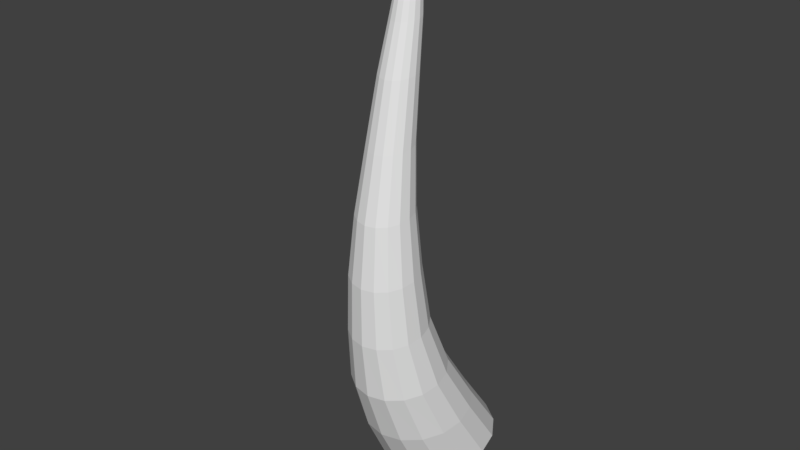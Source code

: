 # Source: SM_AnimalHorn_001.blend  (saved by Blender 2.80.37; exported with 4.5.12 LTS)
import bpy
from mathutils import Matrix  # noqa: F401  (used for matrix-valued properties, if any)

bpy.ops.wm.read_factory_settings(use_empty=True)
scene = bpy.context.scene
scene.name = 'Scene'

# ---- collections
col_collection_1 = bpy.data.collections.new('Collection 1'); scene.collection.children.link(col_collection_1)

# ---- materials (node trees are filled in below, after node groups)
mat_horn = bpy.data.materials.new('Horn')
mat_horn.alpha_threshold = 0.0
mat_horn.use_transparent_shadow = False
mat_horn.roughness = 0.5

# ---- material node trees

# ---- world
world_world = bpy.data.worlds.new('World'); scene.world = world_world
world_world.color = (0.05088, 0.05088, 0.05088)
world_world.use_sun_shadow = False
world_world.sun_shadow_jitter_overblur = 0.0
world_world.cycles.sampling_method = 'MANUAL'

# ---- meshes
me_cylinder = bpy.data.meshes.new('Cylinder')
me_cylinder.from_pydata([(0.9409, 0.1526, -0.8306), (0.9993, 0.141, -0.8306), (1.049, 0.1079, -0.8306), (1.082, 0.0584, -0.8306), (1.093, 1.299e-07, -0.8306), (1.082, -0.0584, -0.8306), (1.049, -0.1079, -0.8306), (0.9993, -0.141, -0.8306), (0.9409, -0.1526, -0.8306), (0.8825, -0.141, -0.8306), (0.833, -0.1079, -0.8306), (0.7999, -0.0584, -0.8306), (0.7883, 2.658e-07, -0.8306), (0.7999, 0.0584, -0.8306), (0.833, 0.1079, -0.8306), (0.8825, 0.141, -0.8306), (1.142, -9.859e-06, -0.9794), (0.1582, -0.4339, 0.04381), (1.043, 0.1122, -0.9018), (1.086, 0.1036, -0.9018), (1.123, 0.07933, -0.9018), (1.147, 0.04293, -0.9018), (1.155, 1.376e-07, -0.9018), (1.147, -0.04293, -0.9018), (1.123, -0.07933, -0.9018), (1.086, -0.1036, -0.9018), (1.043, -0.1122, -0.9018), (1.0, -0.1036, -0.9018), (0.964, -0.07933, -0.9018), (0.9397, -0.04293, -0.9018), (0.9311, 2.375e-07, -0.9018), (0.9397, 0.04293, -0.9018), (0.964, 0.07933, -0.9018), (1.0, 0.1036, -0.9018), (1.078, 0.09067, -0.9249), (1.113, 0.08377, -0.9249), (1.142, 0.06412, -0.9249), (1.162, 0.0347, -0.9249), (1.169, 1.366e-07, -0.9249), (1.162, -0.0347, -0.9249), (1.142, -0.06412, -0.9249), (1.113, -0.08377, -0.9249), (1.078, -0.09067, -0.9249), (1.043, -0.08377, -0.9249), (1.014, -0.06412, -0.9249), (0.9942, -0.0347, -0.9249), (0.9873, 2.201e-07, -0.9249), (0.9942, 0.0347, -0.9249), (1.014, 0.06412, -0.9249), (1.043, 0.08377, -0.9249), (1.11, 0.07032, -0.9453), (1.137, 0.06496, -0.9453), (1.159, 0.04972, -0.9453), (1.175, 0.02691, -0.9453), (1.18, 1.307e-07, -0.9453), (1.175, -0.02691, -0.9453), (1.159, -0.04972, -0.9453), (1.137, -0.06496, -0.9453), (1.11, -0.07032, -0.9453), (1.085, -0.06496, -0.9452), (1.063, -0.04972, -0.9452), (1.045, -0.02691, -0.9453), (1.039, 1.978e-07, -0.9453), (1.045, 0.02691, -0.9453), (1.063, 0.04972, -0.9452), (1.085, 0.06496, -0.9452), (1.136, 0.04215, -0.9615), (1.153, 0.03894, -0.9614), (1.165, 0.02981, -0.9615), (1.174, 0.01613, -0.9616), (1.177, 1.304e-07, -0.9616), (1.174, -0.01613, -0.9616), (1.165, -0.02981, -0.9615), (1.153, -0.03894, -0.9614), (1.136, -0.04215, -0.9615), (1.116, -0.03894, -0.9617), (1.096, -0.02981, -0.962), (1.082, -0.01613, -0.9623), (1.078, 1.734e-07, -0.9623), (1.082, 0.01613, -0.9623), (1.096, 0.02981, -0.962), (1.116, 0.03894, -0.9617), (0.8377, 0.1857, -0.7684), (0.6232, 0.2331, -0.6551), (0.3591, 0.2837, -0.4997), (0.1348, 0.3511, -0.3459), (-0.005845, 0.4283, -0.192), (-0.07167, 0.4892, -0.03817), (-0.005256, 0.5939, 0.1157), (0.2124, 0.687, 0.2695), (0.4981, 0.7494, 0.4234), (0.7868, 0.6923, 0.4234), (0.4764, 0.6347, 0.2695), (0.2202, 0.5487, 0.1157), (0.1131, 0.452, -0.03817), (0.1554, 0.3957, -0.192), (0.2687, 0.3243, -0.3459), (0.4676, 0.2621, -0.4997), (0.7125, 0.2153, -0.6551), (0.9087, 0.1715, -0.7684), (1.032, 0.5299, 0.4234), (0.7002, 0.4858, 0.2695), (0.412, 0.42, 0.1157), (0.2721, 0.3459, -0.03817), (0.2943, 0.3029, -0.192), (0.3827, 0.2482, -0.3459), (0.5601, 0.2006, -0.4997), (0.7882, 0.1648, -0.6551), (0.969, 0.1313, -0.7684), (1.196, 0.2868, 0.4234), (0.8497, 0.2629, 0.2695), (0.5399, 0.2273, 0.1157), (0.3808, 0.1872, -0.03817), (0.3885, 0.1639, -0.192), (0.4591, 0.1343, -0.3459), (0.6217, 0.1086, -0.4997), (0.8388, 0.08919, -0.6551), (1.009, 0.07105, -0.7684), (1.253, 2.745e-09, 0.4234), (0.9022, 1.013e-08, 0.2695), (0.5847, 3.262e-08, 0.1157), (0.4193, 5.734e-08, -0.03817), (0.4212, 7.099e-08, -0.192), (0.4855, 8.792e-08, -0.3459), (0.6434, 1.022e-07, -0.4997), (0.8566, 1.129e-07, -0.6551), (1.023, 1.229e-07, -0.7684), (1.196, -0.2868, 0.4234), (0.8497, -0.2629, 0.2695), (0.5399, -0.2273, 0.1157), (0.3808, -0.1872, -0.03817), (0.3885, -0.1639, -0.192), (0.4591, -0.1343, -0.3459), (0.6217, -0.1086, -0.4997), (0.8388, -0.08919, -0.6551), (1.009, -0.07105, -0.7684), (1.032, -0.5299, 0.4234), (0.7002, -0.4858, 0.2695), (0.412, -0.42, 0.1157), (0.2721, -0.3459, -0.03817), (0.2943, -0.3029, -0.192), (0.3827, -0.2482, -0.3459), (0.5601, -0.2006, -0.4997), (0.7882, -0.1648, -0.6551), (0.969, -0.1313, -0.7684), (0.7868, -0.6923, 0.4234), (0.4764, -0.6347, 0.2695), (0.2202, -0.5487, 0.1157), (0.1131, -0.452, -0.03817), (0.1554, -0.3957, -0.192), (0.2687, -0.3243, -0.3459), (0.4676, -0.2621, -0.4997), (0.7125, -0.2153, -0.6551), (0.9087, -0.1715, -0.7684), (0.4981, -0.7494, 0.4234), (0.2124, -0.687, 0.2695), (-0.005256, -0.5939, 0.1157), (-0.07167, -0.4892, -0.03817), (-0.005845, -0.4283, -0.192), (0.1348, -0.3511, -0.3459), (0.3591, -0.2837, -0.4997), (0.6232, -0.2331, -0.6551), (0.8377, -0.1857, -0.7684), (0.2095, -0.6923, 0.4234), (-0.05159, -0.6347, 0.2695), (-0.23, -0.5487, 0.1157), (-0.2542, -0.452, -0.03817), (-0.1653, -0.3957, -0.192), (0.00127, -0.3243, -0.3459), (0.2514, -0.2621, -0.4997), (0.5339, -0.2153, -0.6551), (0.7666, -0.1715, -0.7684), (-0.03444, -0.5299, 0.4234), (-0.2754, -0.4858, 0.2695), (-0.4203, -0.42, 0.1157), (-0.4081, -0.3459, -0.03817), (-0.2996, -0.3029, -0.192), (-0.1116, -0.2482, -0.3459), (0.161, -0.2006, -0.4997), (0.4581, -0.1648, -0.6551), (0.7064, -0.1313, -0.7684), (-0.1969, -0.2868, 0.4234), (-0.4249, -0.2629, 0.2695), (-0.5479, -0.2273, 0.1157), (-0.5103, -0.1872, -0.03817), (-0.3879, -0.1639, -0.192), (-0.1864, -0.1343, -0.3459), (0.1013, -0.1086, -0.4997), (0.4075, -0.08919, -0.6551), (0.6662, -0.07105, -0.7684), (-0.2538, 6.698e-07, 0.4234), (-0.4774, 6.217e-07, 0.2695), (-0.5928, 5.613e-07, 0.1157), (-0.5468, 4.928e-07, -0.03817), (-0.4193, 4.522e-07, -0.192), (-0.2129, 4.004e-07, -0.3459), (0.08057, 3.548e-07, -0.4997), (0.3898, 3.204e-07, -0.6551), (0.6531, 2.882e-07, -0.7684), (-0.1969, 0.2868, 0.4234), (-0.4249, 0.2629, 0.2695), (-0.5479, 0.2273, 0.1157), (-0.5103, 0.1872, -0.03817), (-0.3879, 0.1639, -0.192), (-0.1864, 0.1343, -0.3459), (0.1013, 0.1086, -0.4997), (0.4075, 0.08919, -0.6551), (0.6662, 0.07105, -0.7684), (-0.03444, 0.5299, 0.4234), (-0.2754, 0.4858, 0.2695), (-0.4203, 0.42, 0.1157), (-0.4081, 0.3459, -0.03817), (-0.2996, 0.3029, -0.192), (-0.1116, 0.2482, -0.3459), (0.161, 0.2006, -0.4997), (0.4581, 0.1648, -0.6551), (0.7064, 0.1313, -0.7684), (0.2095, 0.6923, 0.4234), (-0.05159, 0.6347, 0.2695), (-0.23, 0.5487, 0.1157), (-0.2542, 0.452, -0.03817), (-0.1653, 0.3957, -0.192), (0.001271, 0.3243, -0.3459), (0.2514, 0.2621, -0.4997), (0.5339, 0.2153, -0.6551), (0.7666, 0.1715, -0.7684), (0.4982, 0.649, 0.4234), (0.7482, 0.5996, 0.4234), (0.9603, 0.4589, 0.4234), (1.102, 0.2484, 0.4234), (1.152, 2.752e-08, 0.4234), (1.102, -0.2484, 0.4234), (0.9603, -0.4589, 0.4234), (0.7482, -0.5996, 0.4234), (0.4982, -0.649, 0.4234), (0.2482, -0.5996, 0.4234), (0.03698, -0.4589, 0.4234), (-0.1037, -0.2484, 0.4234), (-0.153, 6.052e-07, 0.4234), (-0.1037, 0.2484, 0.4234), (0.03698, 0.4589, 0.4234), (0.2482, 0.5996, 0.4234), (0.08053, 0.5676, 0.1844), (0.2992, 0.5244, 0.1845), (0.4847, 0.4013, 0.1845), (0.6088, 0.2172, 0.1845), (0.6521, 5.411e-08, 0.1845), (0.6088, -0.2172, 0.1845), (0.4847, -0.4013, 0.1845), (0.2992, -0.5244, 0.1845), (0.08053, -0.5676, 0.1845), (-0.138, -0.5244, 0.1845), (-0.3228, -0.4013, 0.1845), (-0.4458, -0.2172, 0.1845), (-0.4889, 5.593e-07, 0.1845), (-0.4458, 0.2172, 0.1845), (-0.3228, 0.4013, 0.1845), (-0.138, 0.5244, 0.1845), (-0.0446, 0.3751, -0.0876), (0.09992, 0.3466, -0.0876), (0.2225, 0.2653, -0.0876), (0.3045, 0.1436, -0.0876), (0.3332, 1.024e-07, -0.0876), (0.3045, -0.1436, -0.0876), (0.2225, -0.2653, -0.0876), (0.09992, -0.3466, -0.0876), (-0.0446, -0.3751, -0.0876), (-0.1891, -0.3466, -0.0876), (-0.3112, -0.2653, -0.0876), (-0.3925, -0.1436, -0.0876), (-0.4209, 4.363e-07, -0.0876), (-0.3925, 0.1436, -0.0876), (-0.3112, 0.2653, -0.0876), (-0.1891, 0.3466, -0.0876), (0.186, 0.2768, -0.3994), (0.2927, 0.2557, -0.3994), (0.3831, 0.1957, -0.3994), (0.4436, 0.1059, -0.3994), (0.4648, 1.285e-07, -0.3994), (0.4436, -0.1059, -0.3994), (0.3831, -0.1957, -0.3994), (0.2927, -0.2557, -0.3994), (0.186, -0.2768, -0.3994), (0.07945, -0.2557, -0.3994), (-0.01065, -0.1957, -0.3994), (-0.07065, -0.1059, -0.3994), (-0.09165, 3.749e-07, -0.3994), (-0.07065, 0.1059, -0.3994), (-0.01065, 0.1957, -0.3994), (0.07945, 0.2557, -0.3994), (-0.2036, 0.4339, 0.04381), (-0.02275, 0.4697, 0.04381), (-0.02275, -0.4697, 0.04381), (0.1582, 0.4339, 0.04381), (-0.2036, -0.4339, 0.04381), (0.3117, 0.3321, 0.04381), (-0.3565, -0.3321, 0.04381), (0.4144, 0.1797, 0.04381), (-0.4583, -0.1797, 0.04381), (0.4503, 7.866e-08, 0.04381), (-0.494, 4.967e-07, 0.04381), (0.4144, -0.1797, 0.04381), (0.1862, 1.94e-07, -0.3994), (0.3117, -0.3321, 0.04381), (-0.4583, 0.1797, 0.04381), (-0.3565, 0.3321, 0.04381), (1.143, 0.02813, -0.9794), (1.154, 0.02599, -0.9793), (1.164, 0.01989, -0.9793), (1.17, 0.01077, -0.9793), (1.172, 1.31e-07, -0.9793), (1.17, -0.01077, -0.9793), (1.164, -0.01989, -0.9793), (1.154, -0.02599, -0.9793), (1.143, -0.02813, -0.9794), (1.131, -0.02599, -0.9794), (1.121, -0.01989, -0.9795), (1.115, -0.01077, -0.9795), (1.113, 1.603e-07, -0.9795), (1.115, 0.01077, -0.9795), (1.121, 0.01989, -0.9795), (1.131, 0.02599, -0.9794)], [], [(5, 6, 24, 23), (255, 254, 300, 304), (10, 11, 29, 28), (14, 15, 33, 32), (3, 4, 22, 21), (8, 9, 27, 26), (12, 13, 31, 30), (6, 7, 25, 24), (15, 0, 18, 33), (4, 5, 23, 22), (13, 14, 32, 31), (2, 3, 21, 20), (11, 12, 30, 29), (0, 1, 19, 18), (9, 10, 28, 27), (7, 8, 26, 25), (35, 34, 18, 19), (36, 35, 19, 20), (37, 36, 20, 21), (38, 37, 21, 22), (39, 38, 22, 23), (40, 39, 23, 24), (41, 40, 24, 25), (42, 41, 25, 26), (43, 42, 26, 27), (44, 43, 27, 28), (45, 44, 28, 29), (46, 45, 29, 30), (47, 46, 30, 31), (48, 47, 31, 32), (49, 48, 32, 33), (34, 49, 33, 18), (51, 50, 34, 35), (52, 51, 35, 36), (53, 52, 36, 37), (54, 53, 37, 38), (55, 54, 38, 39), (56, 55, 39, 40), (57, 56, 40, 41), (58, 57, 41, 42), (59, 58, 42, 43), (60, 59, 43, 44), (61, 60, 44, 45), (62, 61, 45, 46), (63, 62, 46, 47), (64, 63, 47, 48), (65, 64, 48, 49), (50, 65, 49, 34), (67, 66, 50, 51), (68, 67, 51, 52), (69, 68, 52, 53), (70, 69, 53, 54), (71, 70, 54, 55), (72, 71, 55, 56), (73, 72, 56, 57), (74, 73, 57, 58), (75, 74, 58, 59), (76, 75, 59, 60), (77, 76, 60, 61), (78, 77, 61, 62), (79, 78, 62, 63), (80, 79, 63, 64), (81, 80, 64, 65), (66, 81, 65, 50), (307, 306, 66, 67), (308, 307, 67, 68), (309, 308, 68, 69), (310, 309, 69, 70), (311, 310, 70, 71), (312, 311, 71, 72), (313, 312, 72, 73), (314, 313, 73, 74), (315, 314, 74, 75), (316, 315, 75, 76), (317, 316, 76, 77), (318, 317, 77, 78), (319, 318, 78, 79), (320, 319, 79, 80), (321, 320, 80, 81), (306, 321, 81, 66), (89, 90, 91, 92), (1, 2, 20, 19), (225, 224, 83, 82), (224, 223, 84, 83), (223, 222, 85, 84), (222, 221, 86, 85), (221, 220, 87, 86), (220, 219, 88, 87), (219, 218, 89, 88), (15, 225, 82, 0), (218, 217, 90, 89), (216, 215, 224, 225), (215, 214, 223, 224), (214, 213, 222, 223), (213, 212, 221, 222), (212, 211, 220, 221), (211, 210, 219, 220), (210, 209, 218, 219), (14, 216, 225, 15), (209, 208, 217, 218), (207, 206, 215, 216), (206, 205, 214, 215), (205, 204, 213, 214), (204, 203, 212, 213), (203, 202, 211, 212), (202, 201, 210, 211), (201, 200, 209, 210), (13, 207, 216, 14), (200, 199, 208, 209), (198, 197, 206, 207), (197, 196, 205, 206), (196, 195, 204, 205), (195, 194, 203, 204), (194, 193, 202, 203), (193, 192, 201, 202), (192, 191, 200, 201), (12, 198, 207, 13), (191, 190, 199, 200), (189, 188, 197, 198), (188, 187, 196, 197), (187, 186, 195, 196), (186, 185, 194, 195), (185, 184, 193, 194), (184, 183, 192, 193), (183, 182, 191, 192), (11, 189, 198, 12), (182, 181, 190, 191), (180, 179, 188, 189), (179, 178, 187, 188), (178, 177, 186, 187), (177, 176, 185, 186), (176, 175, 184, 185), (175, 174, 183, 184), (174, 173, 182, 183), (10, 180, 189, 11), (173, 172, 181, 182), (171, 170, 179, 180), (170, 169, 178, 179), (169, 168, 177, 178), (168, 167, 176, 177), (167, 166, 175, 176), (166, 165, 174, 175), (165, 164, 173, 174), (9, 171, 180, 10), (164, 163, 172, 173), (162, 161, 170, 171), (161, 160, 169, 170), (160, 159, 168, 169), (159, 158, 167, 168), (158, 157, 166, 167), (157, 156, 165, 166), (156, 155, 164, 165), (8, 162, 171, 9), (155, 154, 163, 164), (153, 152, 161, 162), (152, 151, 160, 161), (151, 150, 159, 160), (150, 149, 158, 159), (149, 148, 157, 158), (148, 147, 156, 157), (147, 146, 155, 156), (7, 153, 162, 8), (146, 145, 154, 155), (144, 143, 152, 153), (143, 142, 151, 152), (142, 141, 150, 151), (141, 140, 149, 150), (140, 139, 148, 149), (139, 138, 147, 148), (138, 137, 146, 147), (6, 144, 153, 7), (137, 136, 145, 146), (135, 134, 143, 144), (134, 133, 142, 143), (133, 132, 141, 142), (132, 131, 140, 141), (131, 130, 139, 140), (130, 129, 138, 139), (129, 128, 137, 138), (5, 135, 144, 6), (128, 127, 136, 137), (126, 125, 134, 135), (125, 124, 133, 134), (124, 123, 132, 133), (123, 122, 131, 132), (122, 121, 130, 131), (121, 120, 129, 130), (120, 119, 128, 129), (4, 126, 135, 5), (119, 118, 127, 128), (117, 116, 125, 126), (116, 115, 124, 125), (115, 114, 123, 124), (114, 113, 122, 123), (113, 112, 121, 122), (112, 111, 120, 121), (111, 110, 119, 120), (3, 117, 126, 4), (110, 109, 118, 119), (108, 107, 116, 117), (107, 106, 115, 116), (106, 105, 114, 115), (105, 104, 113, 114), (104, 103, 112, 113), (103, 102, 111, 112), (102, 101, 110, 111), (2, 108, 117, 3), (101, 100, 109, 110), (99, 98, 107, 108), (98, 97, 106, 107), (97, 96, 105, 106), (96, 95, 104, 105), (95, 94, 103, 104), (94, 93, 102, 103), (93, 92, 101, 102), (1, 99, 108, 2), (92, 91, 100, 101), (82, 83, 98, 99), (83, 84, 97, 98), (84, 85, 96, 97), (85, 86, 95, 96), (86, 87, 94, 95), (87, 88, 93, 94), (88, 89, 92, 93), (0, 82, 99, 1), (90, 217, 241, 226), (100, 91, 227, 228), (181, 172, 236, 237), (136, 127, 231, 232), (217, 208, 240, 241), (91, 90, 226, 227), (172, 163, 235, 236), (127, 118, 230, 231), (208, 199, 239, 240), (163, 154, 234, 235), (118, 109, 229, 230), (199, 190, 238, 239), (154, 145, 233, 234), (109, 100, 228, 229), (190, 181, 237, 238), (145, 136, 232, 233), (230, 229, 245, 246), (237, 236, 252, 253), (229, 228, 244, 245), (236, 235, 251, 252), (228, 227, 243, 244), (235, 234, 250, 251), (226, 241, 257, 242), (227, 226, 242, 243), (234, 233, 249, 250), (241, 240, 256, 257), (233, 232, 248, 249), (240, 239, 255, 256), (232, 231, 247, 248), (239, 238, 254, 255), (231, 230, 246, 247), (238, 237, 253, 254), (305, 304, 271, 272), (303, 301, 263, 264), (304, 300, 270, 271), (301, 299, 262, 263), (300, 298, 269, 270), (299, 297, 261, 262), (298, 296, 268, 269), (297, 295, 260, 261), (296, 294, 267, 268), (295, 293, 259, 260), (294, 292, 266, 267), (291, 290, 273, 258), (293, 291, 258, 259), (292, 17, 265, 266), (290, 305, 272, 273), (17, 303, 264, 265), (267, 266, 282, 283), (258, 273, 289, 274), (259, 258, 274, 275), (266, 265, 281, 282), (273, 272, 288, 289), (265, 264, 280, 281), (272, 271, 287, 288), (264, 263, 279, 280), (271, 270, 286, 287), (263, 262, 278, 279), (270, 269, 285, 286), (262, 261, 277, 278), (269, 268, 284, 285), (261, 260, 276, 277), (268, 267, 283, 284), (260, 259, 275, 276), (278, 277, 302), (285, 284, 302), (277, 276, 302), (284, 283, 302), (276, 275, 302), (283, 282, 302), (274, 289, 302), (275, 274, 302), (282, 281, 302), (289, 288, 302), (281, 280, 302), (288, 287, 302), (280, 279, 302), (287, 286, 302), (279, 278, 302), (286, 285, 302), (16, 306, 307), (16, 307, 308), (16, 308, 309), (16, 309, 310), (16, 310, 311), (16, 311, 312), (16, 312, 313), (16, 313, 314), (16, 314, 315), (16, 315, 316), (16, 316, 317), (16, 317, 318), (16, 318, 319), (16, 319, 320), (16, 320, 321), (16, 321, 306), (247, 246, 299, 301), (254, 253, 298, 300), (246, 245, 297, 299), (253, 252, 296, 298), (245, 244, 295, 297), (252, 251, 294, 296), (244, 243, 293, 295), (251, 250, 292, 294), (242, 257, 290, 291), (243, 242, 291, 293), (250, 249, 17, 292), (257, 256, 305, 290), (249, 248, 303, 17), (248, 247, 301, 303), (256, 255, 304, 305)])
me_cylinder.materials.append(mat_horn)
me_cylinder.use_remesh_preserve_volume = False
me_cylinder.use_remesh_preserve_attributes = False
me_cylinder.use_mirror_vertex_groups = False
me_cylinder.update()

# ---- objects
ob_animal_horn = bpy.data.objects.new('Animal_Horn', me_cylinder)

# ---- transforms, parenting, visibility, modifiers, constraints
ob_animal_horn.location = (-3.656e-15, 3.725e-09, -9.313e-10)
ob_animal_horn.rotation_euler = (-1.364e-07, 3.316, 4.712)
ob_animal_horn.scale = (0.07211, 0.07006, 0.341)
ob_animal_horn.lineart.crease_threshold = 0.0

# ---- collection membership
col_collection_1.objects.link(ob_animal_horn)

# ---- scene / render settings (as saved in the file)
scene.frame_start = 1; scene.frame_end = 250; scene.frame_set(0)
scene.render.engine = 'BLENDER_EEVEE_NEXT'
scene.render.resolution_percentage = 50
scene.render.dither_intensity = 0.0
scene.render.motion_blur_shutter = 1.0
scene.cycles.use_denoising = False
scene.cycles.samples = 128
scene.cycles.sampling_pattern = 'TABULATED_SOBOL'
scene.cycles.use_adaptive_sampling = False
scene.cycles.use_light_tree = False
scene.cycles.blur_glossy = 0.0
scene.cycles.sample_clamp_indirect = 0.0
scene.view_settings.view_transform = 'Standard'
bpy.context.view_layer.update()

# ---- added for rendering (the .blend has no active camera and no usable light): camera, sun
cam_auto = bpy.data.cameras.new('AutoCamera')
cam_auto.lens = 50.0
cam_auto.sensor_width = 36.0
cam_auto.clip_end = 1000.0
ob_auto_camera = bpy.data.objects.new('AutoCamera', cam_auto)
scene.collection.objects.link(ob_auto_camera)
ob_auto_camera.location = (0.507679, -0.602244, 0.503647)
ob_auto_camera.rotation_euler = (1.09748, -7.21219e-08, 0.694738)
scene.camera = ob_auto_camera
light_auto_sun = bpy.data.lights.new('AutoSun', 'SUN')
light_auto_sun.energy = 3.0
light_auto_sun.angle = 0.0523599
ob_auto_sun = bpy.data.objects.new('AutoSun', light_auto_sun)
scene.collection.objects.link(ob_auto_sun)
ob_auto_sun.rotation_euler = (0.872665, 0.174533, 0.523599)
bpy.context.view_layer.update()
